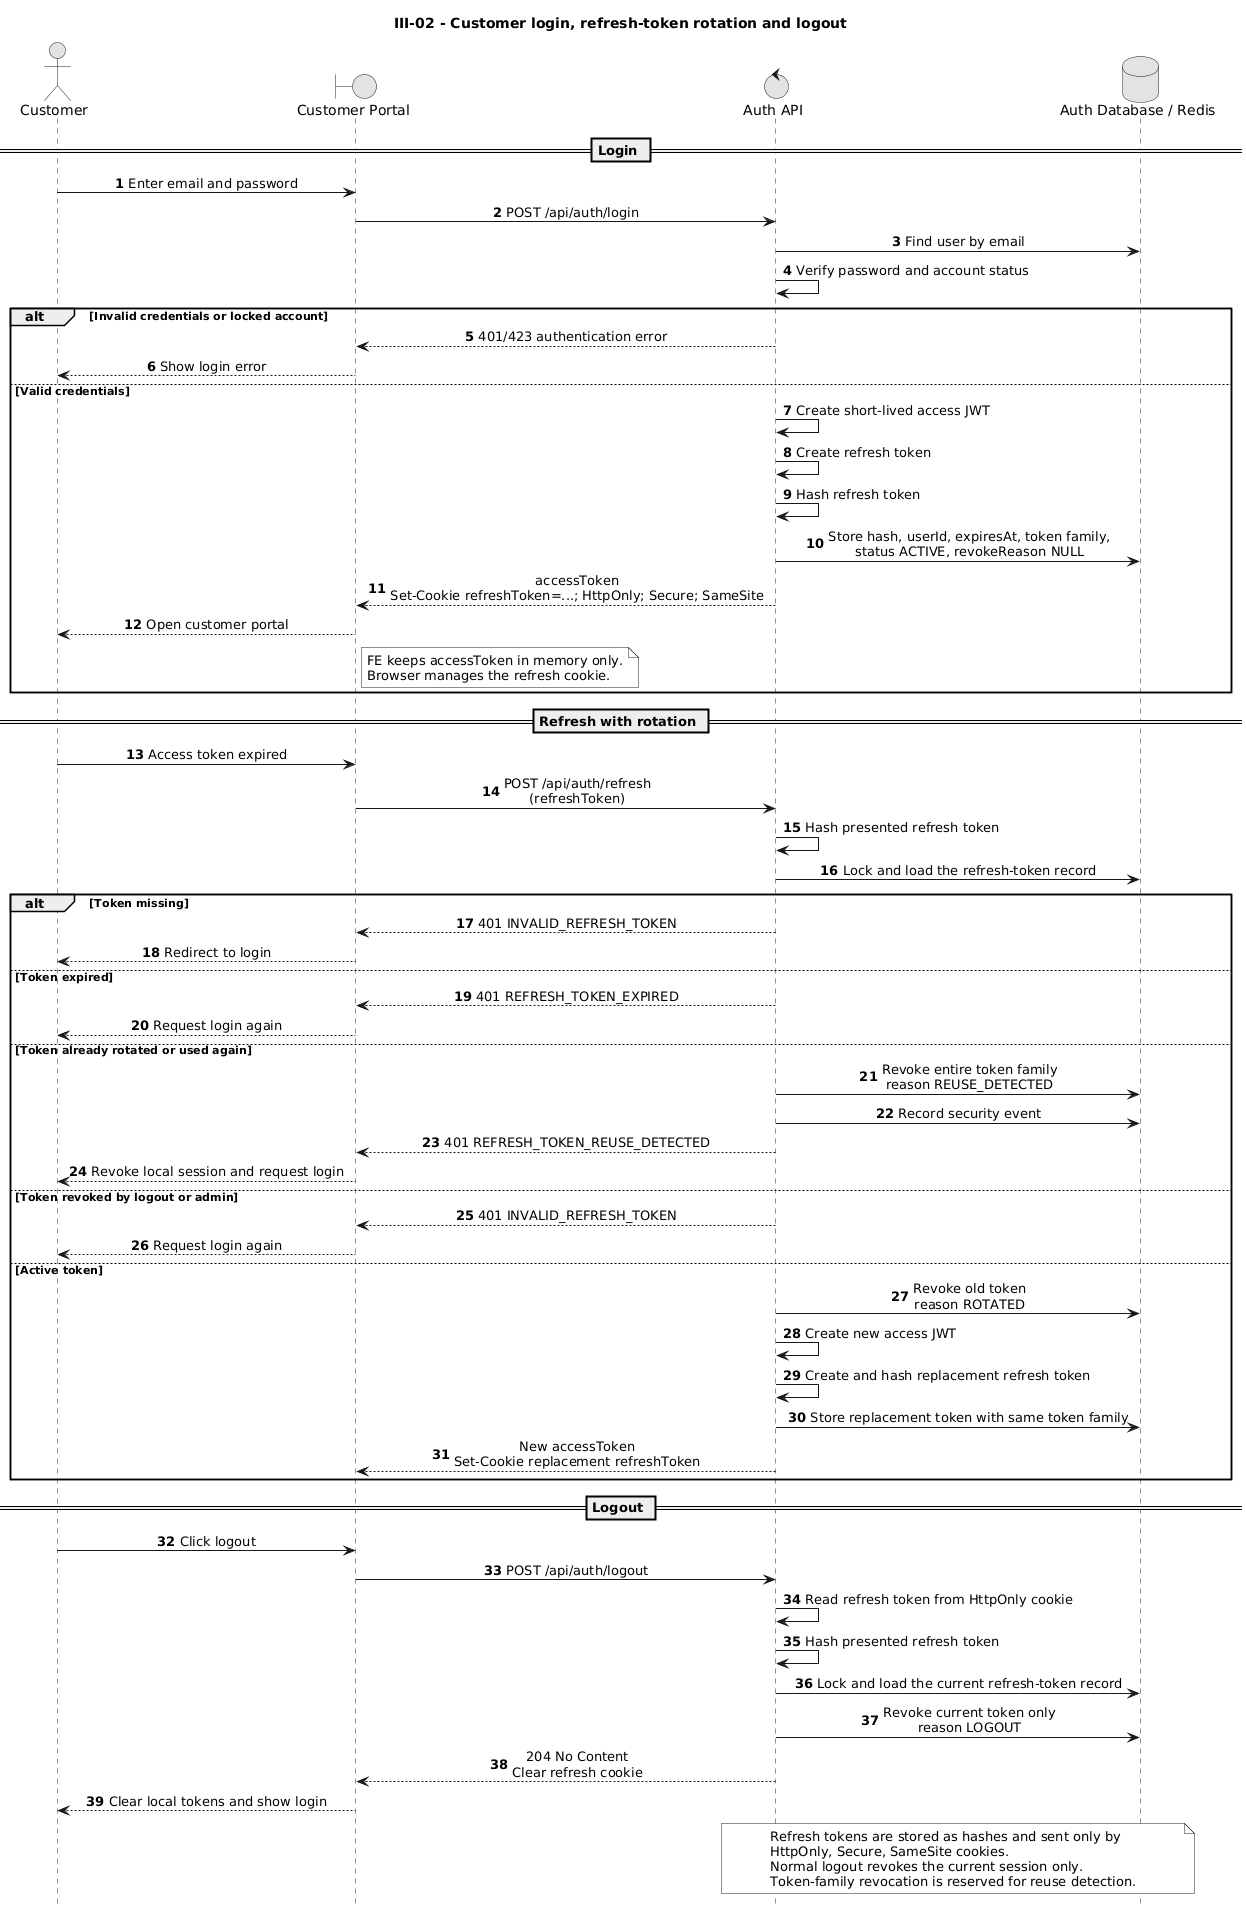

The diagram above was rendered by PlantUML. Its source (embedded in the PNG):
@startuml
title III-02 - Customer login, refresh-token rotation and logout

autonumber
hide footbox
skinparam monochrome true
skinparam sequenceMessageAlign center
skinparam responseMessageBelowArrow true

actor Customer
boundary "Customer Portal" as Web
control "Auth API" as API
database "Auth Database / Redis" as DB

== Login ==

Customer -> Web: Enter email and password
Web -> API: POST /api/auth/login
API -> DB: Find user by email
API -> API: Verify password and account status

alt Invalid credentials or locked account
    API --> Web: 401/423 authentication error
    Web --> Customer: Show login error
else Valid credentials
    API -> API: Create short-lived access JWT
    API -> API: Create refresh token
    API -> API: Hash refresh token
    API -> DB: Store hash, userId, expiresAt, token family,\nstatus ACTIVE, revokeReason NULL
    API --> Web: accessToken\nSet-Cookie refreshToken=...; HttpOnly; Secure; SameSite
    Web --> Customer: Open customer portal
    note right of Web
      FE keeps accessToken in memory only.
      Browser manages the refresh cookie.
    end note
end

== Refresh with rotation ==

Customer -> Web: Access token expired
Web -> API: POST /api/auth/refresh\n(refreshToken)
API -> API: Hash presented refresh token
API -> DB: Lock and load the refresh-token record

alt Token missing
    API --> Web: 401 INVALID_REFRESH_TOKEN
    Web --> Customer: Redirect to login
else Token expired
    API --> Web: 401 REFRESH_TOKEN_EXPIRED
    Web --> Customer: Request login again
else Token already rotated or used again
    API -> DB: Revoke entire token family\nreason REUSE_DETECTED
    API -> DB: Record security event
    API --> Web: 401 REFRESH_TOKEN_REUSE_DETECTED
    Web --> Customer: Revoke local session and request login
else Token revoked by logout or admin
    API --> Web: 401 INVALID_REFRESH_TOKEN
    Web --> Customer: Request login again
else Active token
    API -> DB: Revoke old token\nreason ROTATED
    API -> API: Create new access JWT
    API -> API: Create and hash replacement refresh token
    API -> DB: Store replacement token with same token family
    API --> Web: New accessToken\nSet-Cookie replacement refreshToken
end

== Logout ==

Customer -> Web: Click logout
Web -> API: POST /api/auth/logout
API -> API: Read refresh token from HttpOnly cookie
API -> API: Hash presented refresh token
API -> DB: Lock and load the current refresh-token record
API -> DB: Revoke current token only\nreason LOGOUT
API --> Web: 204 No Content\nClear refresh cookie
Web --> Customer: Clear local tokens and show login

note over API,DB
  Refresh tokens are stored as hashes and sent only by
  HttpOnly, Secure, SameSite cookies.
  Normal logout revokes the current session only.
  Token-family revocation is reserved for reuse detection.
end note

@enduml